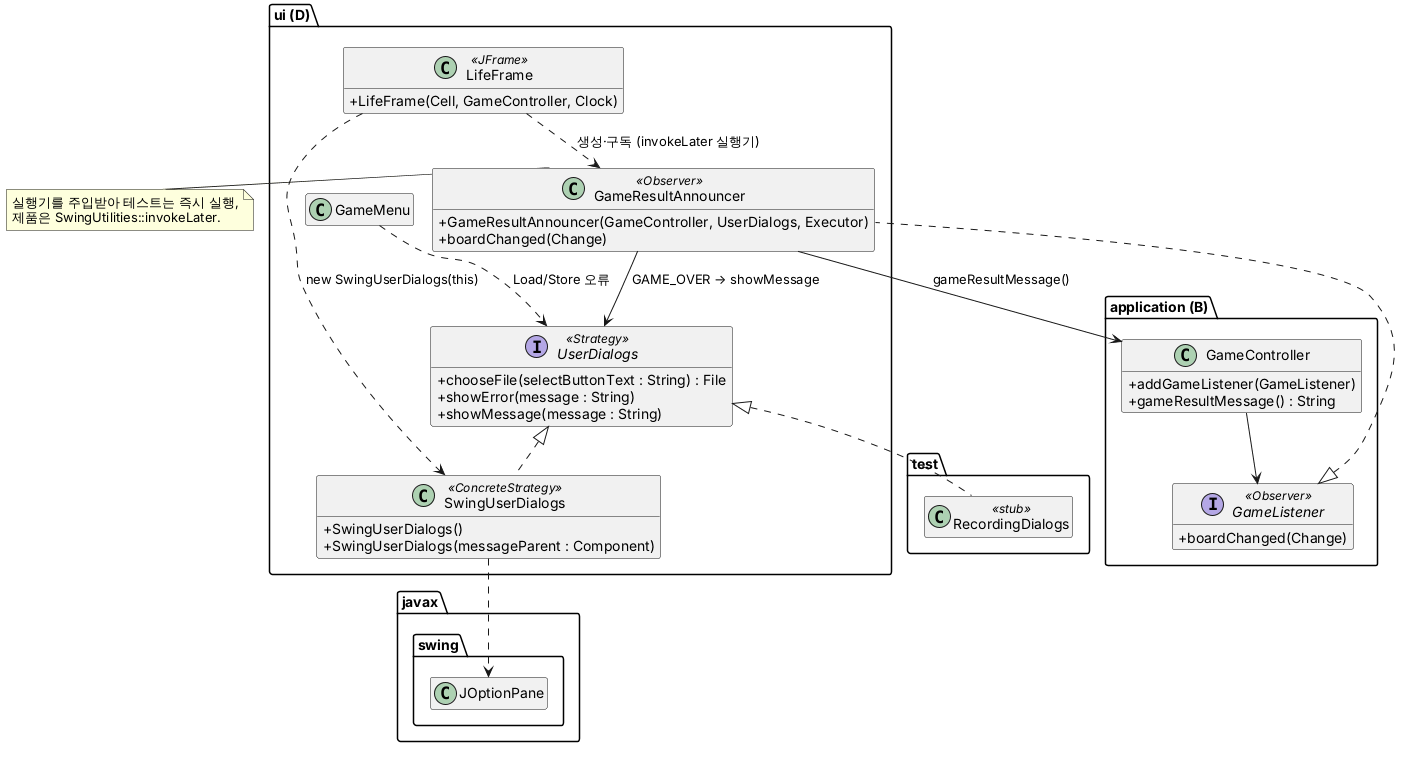

The diagram above was rendered by PlantUML. Its source (embedded in the PNG):
@startuml 009-after
' D 도메인: 게임 결과 메시지 리팩토링 후 (#67, 결정 009)
skinparam classAttributeIconSize 0
hide empty members

package "ui (D)" {
  class LifeFrame <<JFrame>> {
    + LifeFrame(Cell, GameController, Clock)
  }
  interface UserDialogs <<Strategy>> {
    + chooseFile(selectButtonText : String) : File
    + showError(message : String)
    + showMessage(message : String)
  }
  class SwingUserDialogs <<ConcreteStrategy>> {
    + SwingUserDialogs()
    + SwingUserDialogs(messageParent : Component)
  }
  class GameResultAnnouncer <<Observer>> {
    + GameResultAnnouncer(GameController, UserDialogs, Executor)
    + boardChanged(Change)
  }
  class GameMenu
}

package "application (B)" {
  class GameController {
    + addGameListener(GameListener)
    + gameResultMessage() : String
  }
  interface GameListener <<Observer>> {
    + boardChanged(Change)
  }
}

package "javax.swing" {
  class JOptionPane
}

package "test" {
  class RecordingDialogs <<stub>>
}

UserDialogs <|.. SwingUserDialogs
UserDialogs <|.. RecordingDialogs
GameListener <|.. GameResultAnnouncer
GameResultAnnouncer --> UserDialogs : GAME_OVER → showMessage
GameResultAnnouncer --> GameController : gameResultMessage()
GameMenu ..> UserDialogs : Load/Store 오류
SwingUserDialogs ..> JOptionPane
LifeFrame ..> GameResultAnnouncer : 생성·구독 (invokeLater 실행기)
LifeFrame ..> SwingUserDialogs : new SwingUserDialogs(this)
GameController --> GameListener

note right of GameResultAnnouncer
  실행기를 주입받아 테스트는 즉시 실행,
  제품은 SwingUtilities::invokeLater.
end note
@enduml